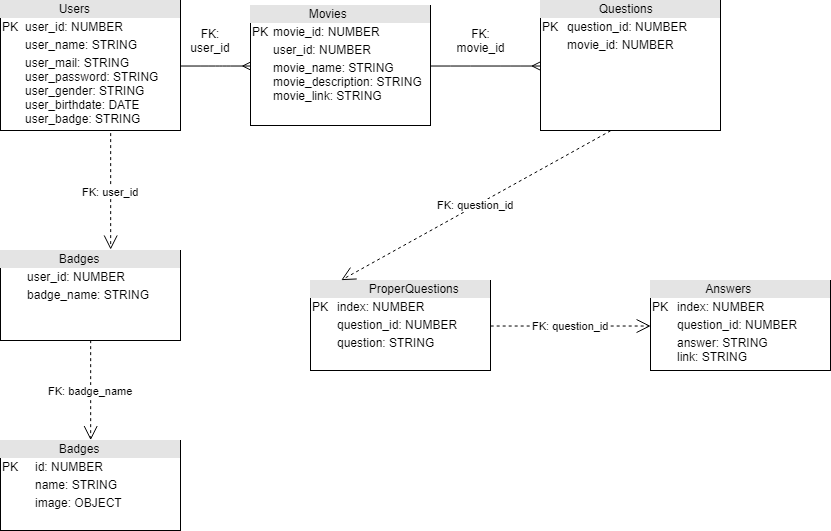

The diagram above was exported from draw.io. Its source (the exported page's mxGraphModel, read from the mxfile embedded in the PNG):
<mxGraphModel dx="1141" dy="648" grid="1" gridSize="10" guides="1" tooltips="1" connect="1" arrows="1" fold="1" page="1" pageScale="1" pageWidth="850" pageHeight="1100" math="0" shadow="0">
  <root>
    <mxCell id="0" />
    <mxCell id="1" parent="0" />
    <mxCell id="7N3IPCDLPL2HNuj11yfW-1" value="&lt;div style=&quot;box-sizing: border-box ; width: 100% ; background: #e4e4e4 ; padding: 2px&quot;&gt;&amp;nbsp; &amp;nbsp; &amp;nbsp; &amp;nbsp; &amp;nbsp; &amp;nbsp; &amp;nbsp; &amp;nbsp; &amp;nbsp;Users&lt;/div&gt;&lt;table style=&quot;width: 100% ; font-size: 1em&quot; cellpadding=&quot;2&quot; cellspacing=&quot;0&quot;&gt;&lt;tbody&gt;&lt;tr&gt;&lt;td&gt;PK&lt;/td&gt;&lt;td&gt;user_id: NUMBER&lt;/td&gt;&lt;/tr&gt;&lt;tr&gt;&lt;td&gt;&lt;br&gt;&lt;/td&gt;&lt;td&gt;user_name: STRING&lt;/td&gt;&lt;/tr&gt;&lt;tr&gt;&lt;td&gt;&lt;/td&gt;&lt;td&gt;user_mail: STRING&lt;br&gt;user_password: STRING&lt;br&gt;user_gender: STRING&lt;br&gt;user_birthdate: DATE&lt;br&gt;user_badge: STRING&lt;br&gt;&lt;br&gt;&lt;/td&gt;&lt;/tr&gt;&lt;/tbody&gt;&lt;/table&gt;" style="verticalAlign=top;align=left;overflow=fill;html=1;" parent="1" vertex="1">
      <mxGeometry x="10" y="110" width="180" height="130" as="geometry" />
    </mxCell>
    <mxCell id="7N3IPCDLPL2HNuj11yfW-2" value="&lt;div style=&quot;box-sizing: border-box ; width: 100% ; background: #e4e4e4 ; padding: 2px&quot;&gt;&amp;nbsp; &amp;nbsp; &amp;nbsp; &amp;nbsp; &amp;nbsp; &amp;nbsp; &amp;nbsp; &amp;nbsp; &amp;nbsp;Movies&lt;/div&gt;&lt;table style=&quot;width: 100% ; font-size: 1em&quot; cellpadding=&quot;2&quot; cellspacing=&quot;0&quot;&gt;&lt;tbody&gt;&lt;tr&gt;&lt;td&gt;PK&lt;/td&gt;&lt;td&gt;movie_id: NUMBER&lt;/td&gt;&lt;/tr&gt;&lt;tr&gt;&lt;td&gt;&lt;br&gt;&lt;/td&gt;&lt;td&gt;user_id: NUMBER&lt;/td&gt;&lt;/tr&gt;&lt;tr&gt;&lt;td&gt;&lt;/td&gt;&lt;td&gt;movie_name: STRING&lt;br&gt;movie_description: STRING&lt;br&gt;movie_link: STRING&lt;/td&gt;&lt;/tr&gt;&lt;/tbody&gt;&lt;/table&gt;" style="verticalAlign=top;align=left;overflow=fill;html=1;" parent="1" vertex="1">
      <mxGeometry x="260" y="115" width="180" height="120" as="geometry" />
    </mxCell>
    <mxCell id="7N3IPCDLPL2HNuj11yfW-3" value="" style="edgeStyle=entityRelationEdgeStyle;fontSize=12;html=1;endArrow=ERmany;exitX=1;exitY=0.5;exitDx=0;exitDy=0;entryX=0;entryY=0.5;entryDx=0;entryDy=0;" parent="1" source="7N3IPCDLPL2HNuj11yfW-1" target="7N3IPCDLPL2HNuj11yfW-2" edge="1">
      <mxGeometry width="100" height="100" relative="1" as="geometry">
        <mxPoint x="250" y="240" as="sourcePoint" />
        <mxPoint x="350" y="140" as="targetPoint" />
      </mxGeometry>
    </mxCell>
    <mxCell id="7N3IPCDLPL2HNuj11yfW-4" value="FK: user_id" style="text;html=1;strokeColor=none;fillColor=none;align=center;verticalAlign=middle;whiteSpace=wrap;rounded=0;" parent="1" vertex="1">
      <mxGeometry x="200" y="140" width="40" height="20" as="geometry" />
    </mxCell>
    <mxCell id="7N3IPCDLPL2HNuj11yfW-5" value="&lt;div style=&quot;box-sizing: border-box ; width: 100% ; background: #e4e4e4 ; padding: 2px&quot;&gt;&amp;nbsp; &amp;nbsp; &amp;nbsp; &amp;nbsp; &amp;nbsp; &amp;nbsp; &amp;nbsp; &amp;nbsp; &amp;nbsp;Questions&lt;/div&gt;&lt;table style=&quot;width: 100% ; font-size: 1em&quot; cellpadding=&quot;2&quot; cellspacing=&quot;0&quot;&gt;&lt;tbody&gt;&lt;tr&gt;&lt;td&gt;PK&lt;/td&gt;&lt;td&gt;question_id: NUMBER&lt;/td&gt;&lt;/tr&gt;&lt;tr&gt;&lt;td&gt;&lt;br&gt;&lt;/td&gt;&lt;td&gt;movie_id: NUMBER&lt;/td&gt;&lt;/tr&gt;&lt;tr&gt;&lt;td&gt;&lt;/td&gt;&lt;td&gt;&lt;br&gt;&lt;/td&gt;&lt;/tr&gt;&lt;/tbody&gt;&lt;/table&gt;" style="verticalAlign=top;align=left;overflow=fill;html=1;" parent="1" vertex="1">
      <mxGeometry x="550" y="110" width="180" height="130" as="geometry" />
    </mxCell>
    <mxCell id="7N3IPCDLPL2HNuj11yfW-6" value="" style="edgeStyle=entityRelationEdgeStyle;fontSize=12;html=1;endArrow=ERmany;exitX=1;exitY=0.5;exitDx=0;exitDy=0;entryX=0;entryY=0.5;entryDx=0;entryDy=0;" parent="1" source="7N3IPCDLPL2HNuj11yfW-2" target="7N3IPCDLPL2HNuj11yfW-5" edge="1">
      <mxGeometry width="100" height="100" relative="1" as="geometry">
        <mxPoint x="530" y="310" as="sourcePoint" />
        <mxPoint x="630" y="210" as="targetPoint" />
      </mxGeometry>
    </mxCell>
    <mxCell id="7N3IPCDLPL2HNuj11yfW-9" value="FK: movie_id" style="text;html=1;strokeColor=none;fillColor=none;align=center;verticalAlign=middle;whiteSpace=wrap;rounded=0;" parent="1" vertex="1">
      <mxGeometry x="470" y="140" width="40" height="20" as="geometry" />
    </mxCell>
    <mxCell id="7N3IPCDLPL2HNuj11yfW-10" value="&lt;div style=&quot;box-sizing: border-box ; width: 100% ; background: #e4e4e4 ; padding: 2px&quot;&gt;&amp;nbsp; &amp;nbsp; &amp;nbsp; &amp;nbsp; &amp;nbsp; &amp;nbsp; &amp;nbsp; &amp;nbsp; &amp;nbsp;ProperQuestions&lt;/div&gt;&lt;table style=&quot;width: 100% ; font-size: 1em&quot; cellpadding=&quot;2&quot; cellspacing=&quot;0&quot;&gt;&lt;tbody&gt;&lt;tr&gt;&lt;td&gt;PK&lt;/td&gt;&lt;td&gt;index: NUMBER&lt;/td&gt;&lt;/tr&gt;&lt;tr&gt;&lt;td&gt;&lt;br&gt;&lt;/td&gt;&lt;td&gt;question_id: NUMBER&lt;/td&gt;&lt;/tr&gt;&lt;tr&gt;&lt;td&gt;&lt;/td&gt;&lt;td&gt;question: STRING&lt;/td&gt;&lt;/tr&gt;&lt;/tbody&gt;&lt;/table&gt;" style="verticalAlign=top;align=left;overflow=fill;html=1;" parent="1" vertex="1">
      <mxGeometry x="320" y="390" width="180" height="90" as="geometry" />
    </mxCell>
    <mxCell id="7N3IPCDLPL2HNuj11yfW-11" value="FK: question_id&lt;br&gt;" style="endArrow=open;endSize=12;dashed=1;html=1;exitX=0.387;exitY=1.002;exitDx=0;exitDy=0;exitPerimeter=0;entryX=0.169;entryY=-0.002;entryDx=0;entryDy=0;entryPerimeter=0;" parent="1" source="7N3IPCDLPL2HNuj11yfW-5" target="7N3IPCDLPL2HNuj11yfW-10" edge="1">
      <mxGeometry width="160" relative="1" as="geometry">
        <mxPoint x="660" y="264.5" as="sourcePoint" />
        <mxPoint x="820" y="264.5" as="targetPoint" />
      </mxGeometry>
    </mxCell>
    <mxCell id="7N3IPCDLPL2HNuj11yfW-14" value="&lt;div style=&quot;box-sizing: border-box ; width: 100% ; background: #e4e4e4 ; padding: 2px&quot;&gt;&amp;nbsp; &amp;nbsp; &amp;nbsp; &amp;nbsp; &amp;nbsp; &amp;nbsp; &amp;nbsp; &amp;nbsp; Answers&lt;/div&gt;&lt;table style=&quot;width: 100% ; font-size: 1em&quot; cellpadding=&quot;2&quot; cellspacing=&quot;0&quot;&gt;&lt;tbody&gt;&lt;tr&gt;&lt;td&gt;PK&lt;/td&gt;&lt;td&gt;index: NUMBER&lt;/td&gt;&lt;/tr&gt;&lt;tr&gt;&lt;td&gt;&lt;br&gt;&lt;/td&gt;&lt;td&gt;question_id: NUMBER&lt;/td&gt;&lt;/tr&gt;&lt;tr&gt;&lt;td&gt;&lt;/td&gt;&lt;td&gt;answer: STRING&lt;br&gt;link: STRING&lt;/td&gt;&lt;/tr&gt;&lt;/tbody&gt;&lt;/table&gt;" style="verticalAlign=top;align=left;overflow=fill;html=1;" parent="1" vertex="1">
      <mxGeometry x="660" y="390" width="180" height="90" as="geometry" />
    </mxCell>
    <mxCell id="7N3IPCDLPL2HNuj11yfW-16" value="FK: question_id&lt;br&gt;" style="endArrow=open;endSize=12;dashed=1;html=1;entryX=0;entryY=0.5;entryDx=0;entryDy=0;exitX=1;exitY=0.5;exitDx=0;exitDy=0;" parent="1" source="7N3IPCDLPL2HNuj11yfW-10" target="7N3IPCDLPL2HNuj11yfW-14" edge="1">
      <mxGeometry width="160" relative="1" as="geometry">
        <mxPoint x="650" y="270" as="sourcePoint" />
        <mxPoint x="560" y="315" as="targetPoint" />
      </mxGeometry>
    </mxCell>
    <mxCell id="7N3IPCDLPL2HNuj11yfW-19" value="&lt;div style=&quot;box-sizing: border-box ; width: 100% ; background: #e4e4e4 ; padding: 2px&quot;&gt;&amp;nbsp; &amp;nbsp; &amp;nbsp; &amp;nbsp; &amp;nbsp; &amp;nbsp; &amp;nbsp; &amp;nbsp; &amp;nbsp;Badges&lt;/div&gt;&lt;table style=&quot;width: 100% ; font-size: 1em&quot; cellpadding=&quot;2&quot; cellspacing=&quot;0&quot;&gt;&lt;tbody&gt;&lt;tr&gt;&lt;td&gt;PK&lt;/td&gt;&lt;td&gt;id: NUMBER&lt;/td&gt;&lt;/tr&gt;&lt;tr&gt;&lt;td&gt;&lt;br&gt;&lt;/td&gt;&lt;td&gt;name: STRING&lt;/td&gt;&lt;/tr&gt;&lt;tr&gt;&lt;td&gt;&lt;/td&gt;&lt;td&gt;image: OBJECT&lt;/td&gt;&lt;/tr&gt;&lt;/tbody&gt;&lt;/table&gt;" style="verticalAlign=top;align=left;overflow=fill;html=1;" parent="1" vertex="1">
      <mxGeometry x="10" y="550" width="180" height="90" as="geometry" />
    </mxCell>
    <mxCell id="nap-F2DgRcfSCMPzV2zh-4" value="&lt;div style=&quot;box-sizing: border-box ; width: 100% ; background: #e4e4e4 ; padding: 2px&quot;&gt;&amp;nbsp; &amp;nbsp; &amp;nbsp; &amp;nbsp; &amp;nbsp; &amp;nbsp; &amp;nbsp; &amp;nbsp; &amp;nbsp;Badges&lt;/div&gt;&lt;table style=&quot;width: 100% ; font-size: 1em&quot; cellpadding=&quot;2&quot; cellspacing=&quot;0&quot;&gt;&lt;tbody&gt;&lt;tr&gt;&lt;td&gt;&amp;nbsp; &amp;nbsp; &amp;nbsp;&lt;/td&gt;&lt;td&gt;user_id: NUMBER&lt;/td&gt;&lt;/tr&gt;&lt;tr&gt;&lt;td&gt;&lt;br&gt;&lt;/td&gt;&lt;td&gt;badge_name: STRING&lt;/td&gt;&lt;/tr&gt;&lt;tr&gt;&lt;td&gt;&lt;/td&gt;&lt;td&gt;&lt;br&gt;&lt;/td&gt;&lt;/tr&gt;&lt;/tbody&gt;&lt;/table&gt;" style="verticalAlign=top;align=left;overflow=fill;html=1;" vertex="1" parent="1">
      <mxGeometry x="10" y="360" width="180" height="90" as="geometry" />
    </mxCell>
    <mxCell id="nap-F2DgRcfSCMPzV2zh-5" value="FK: user_id&lt;br&gt;" style="endArrow=open;endSize=12;dashed=1;html=1;exitX=0.611;exitY=1.017;exitDx=0;exitDy=0;exitPerimeter=0;entryX=0.611;entryY=-0.011;entryDx=0;entryDy=0;entryPerimeter=0;" edge="1" parent="1" source="7N3IPCDLPL2HNuj11yfW-1" target="nap-F2DgRcfSCMPzV2zh-4">
      <mxGeometry width="160" relative="1" as="geometry">
        <mxPoint x="210" y="310" as="sourcePoint" />
        <mxPoint x="-60" y="460" as="targetPoint" />
      </mxGeometry>
    </mxCell>
    <mxCell id="nap-F2DgRcfSCMPzV2zh-6" value="FK: badge_name&lt;br&gt;" style="endArrow=open;endSize=12;dashed=1;html=1;exitX=0.5;exitY=1;exitDx=0;exitDy=0;entryX=0.5;entryY=0;entryDx=0;entryDy=0;" edge="1" parent="1" source="nap-F2DgRcfSCMPzV2zh-4" target="7N3IPCDLPL2HNuj11yfW-19">
      <mxGeometry width="160" relative="1" as="geometry">
        <mxPoint x="220" y="350" as="sourcePoint" />
        <mxPoint x="220" y="467" as="targetPoint" />
      </mxGeometry>
    </mxCell>
  </root>
</mxGraphModel>